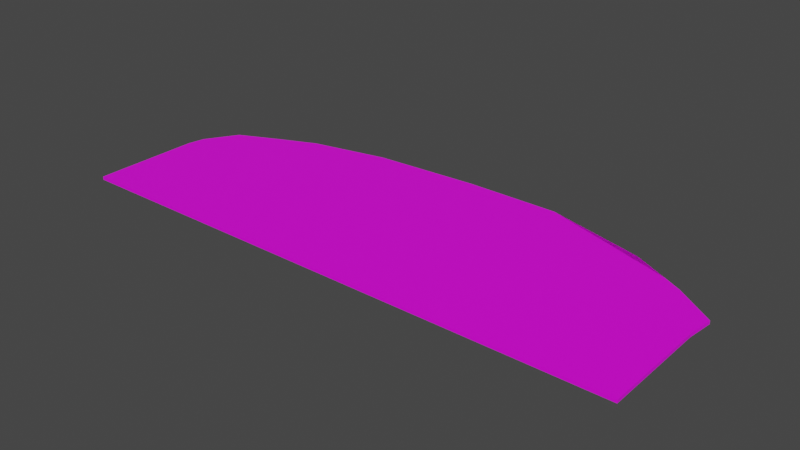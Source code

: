 # Source: terrain_rough_82.blend  (saved by Blender 3.0.42; exported with 4.5.12 LTS)
import bpy
from mathutils import Matrix  # noqa: F401  (used for matrix-valued properties, if any)

bpy.ops.wm.read_factory_settings(use_empty=True)
scene = bpy.context.scene
scene.name = 'Scene'

# ---- collections
col_collection = bpy.data.collections.new('Collection'); scene.collection.children.link(col_collection)

# ---- images (referenced by path relative to the original .blend; pixels are not part of the script)
import os
ASSET_DIR = os.environ.get("B2B_ASSET_DIR", "")  # directory of the original .blend (textures are referenced by path, not embedded)
HERE = os.path.dirname(os.path.abspath(__file__))  # packed textures are extracted next to this script under _unpacked/

def load_image(name, relpath, width, height, colorspace="sRGB"):
    """Load a texture the original file referenced (path relative to the .blend, or extracted next to this script)."""
    p = next((c for c in (os.path.join(HERE, relpath), os.path.join(ASSET_DIR, relpath)) if relpath and os.path.exists(c)), "")
    if p:
        img = bpy.data.images.load(p, check_existing=True)
        img.name = name
    else:  # same state as the original file: an image datablock whose file is absent (Cycles renders it pink)
        img = bpy.data.images.new(name, width, height)
        img.source = "FILE"
        img.filepath = "//" + (relpath or name)
    img.colorspace_settings.name = colorspace
    return img
img_background_jpg = load_image('background.jpg', 'background.jpg', 1024, 1024, 'sRGB')

# ---- materials (node trees are filled in below, after node groups)
mat_none_016 = bpy.data.materials.new('None.016')
mat_none_016.use_transparent_shadow = False

# ---- material node trees
mat_none_016.use_nodes = True; mat_none_016.node_tree.nodes.clear()
_N = mat_none_016.node_tree.nodes; _L = mat_none_016.node_tree.links
n0 = _N.new('ShaderNodeBsdfPrincipled'); n0.name = 'Principled BSDF'; n0.location = (10, 300)
n0.distribution = 'GGX'
n0.subsurface_method = 'RANDOM_WALK_SKIN'
n0.inputs[3].default_value = 1.45
n0.inputs[27].default_value = (0.0, 0.0, 0.0, 1.0)
n0.inputs[28].default_value = 1.0
n1 = _N.new('ShaderNodeOutputMaterial'); n1.name = 'Material Output'; n1.location = (300, 300)
n2 = _N.new('ShaderNodeTexImage'); n2.name = 'Image Texture'; n2.location = (-387, 34)
n2.image = img_background_jpg
_L.new(n0.outputs[0], n1.inputs[0])
_L.new(n2.outputs[0], n0.inputs[0])
n1.is_active_output = True

# ---- world
world_world = bpy.data.worlds.new('World'); scene.world = world_world
world_world.use_nodes = True; world_world.node_tree.nodes.clear()
_N = world_world.node_tree.nodes; _L = world_world.node_tree.links
n0 = _N.new('ShaderNodeOutputWorld'); n0.name = 'World Output'; n0.location = (300, 300)
n1 = _N.new('ShaderNodeBackground'); n1.name = 'Background'; n1.location = (10, 300)
n1.inputs[0].default_value = (0.05088, 0.05088, 0.05088, 1.0)
_L.new(n1.outputs[0], n0.inputs[0])
n0.is_active_output = True
world_world.color = (0.05088, 0.05088, 0.05088)
world_world.use_sun_shadow = False
world_world.sun_shadow_jitter_overblur = 0.0

# ---- meshes
me_terrain_woods__183_terrain_woods__183_terrain_woods__183_terrai = bpy.data.meshes.new('terrain_Woods_#183_terrain_Woods_#183_terrain_Woods_#183_terrai')
me_terrain_woods__183_terrain_woods__183_terrain_woods__183_terrai.from_pydata([(-3.521, -0.8868, 0.01999), (-2.353, -1.33, 0.02), (3.485, -1.33, 0.01996), (3.485, -0.8867, 0.01995), (2.318, -1.33, 0.01997), (1.15, -1.33, 0.01998), (-1.186, -1.33, 0.01999), (-0.01781, -1.33, 0.01998), (2.803, 0.7813, 0.01992), (3.036, 0.6576, 0.01992), (3.521, 0.3208, 0.01992), (3.485, 9.7e-05, 0.01993), (3.485, -0.4433, 0.01994), (2.377, 1.002, 0.01992), (1.15, 1.33, 0.01991), (-0.01792, 1.33, 0.01992), (-2.261, 1.043, 0.01994), (-1.32, 1.246, 0.01993), (-2.705, 0.8516, 0.01995), (-3.232, 0.6072, 0.01996), (-3.479, 0.2141, 0.01997), (-3.521, -4.9e-05, 0.01997), (-3.521, -0.4434, 0.01998), (-2.353, -1.33, -0.01992), (-3.521, -0.8868, -0.01992), (3.485, -1.33, -0.01995), (3.485, -0.8867, -0.01997), (2.318, -1.33, -0.01995), (1.15, -1.33, -0.01994), (-1.186, -1.33, -0.01993), (2.803, 0.7813, -0.02), (2.377, 1.002, -0.02), (3.036, 0.6576, -0.02), (3.521, 0.3208, -0.01999), (3.485, -0.4433, -0.01998), (3.485, 9.8e-05, -0.01999), (1.15, 1.33, -0.02), (-0.01792, 1.33, -0.02), (-1.32, 1.246, -0.01999), (-2.261, 1.043, -0.01998), (-2.705, 0.8516, -0.01997), (-3.232, 0.6072, -0.01996), (-3.479, 0.2141, -0.01995), (-3.521, -4.8e-05, -0.01994), (-3.521, -0.4434, -0.01993), (-3.521, -1.33, -0.01991), (-3.521, -1.33, 0.02), (-0.01781, -1.33, -0.01993)], [], [(9, 8, 13, 14, 15, 17, 16, 18, 19, 20, 21, 22, 0, 46, 1, 6, 7, 5, 4, 2, 3, 12, 11, 10), (37, 15, 14, 36), (26, 25, 27, 28, 47, 29, 23, 45, 24, 44, 43, 42, 41, 40, 39, 38, 37, 36, 31, 30, 32, 33, 35, 34), (32, 9, 10, 33), (24, 0, 22, 44), (27, 4, 5, 28), (25, 2, 4, 27), (26, 3, 2, 25), (34, 12, 3, 26), (35, 11, 12, 34), (33, 10, 11, 35), (36, 14, 13, 8, 30, 31), (38, 17, 15, 37), (39, 16, 17, 38), (40, 18, 16, 39), (41, 19, 18, 40), (42, 20, 19, 41), (43, 21, 20, 42), (44, 22, 21, 43), (45, 46, 0, 24), (23, 1, 46, 45), (29, 6, 1, 23), (47, 7, 6, 29), (28, 5, 7, 47), (30, 8, 9, 32)])
me_terrain_woods__183_terrain_woods__183_terrain_woods__183_terrai.polygons.foreach_set('use_smooth', [True] * 25)
_k = set([(0, 22), (0, 46), (1, 6), (1, 46), (2, 3), (2, 4), (2, 25), (3, 12), (4, 5), (5, 7), (6, 7), (8, 9), (8, 13), (9, 10), (9, 32), (10, 11), (10, 33), (11, 12), (11, 35), (13, 14), (14, 15), (14, 36), (15, 17), (15, 37), (16, 17), (16, 18), (16, 39), (17, 38), (18, 19), (18, 40), (19, 20), (19, 41), (20, 21), (20, 42), (21, 22), (21, 43), (23, 29), (23, 45), (24, 44), (24, 45), (25, 26), (25, 27), (26, 34), (27, 28), (28, 47), (29, 47), (30, 31), (30, 32), (31, 36), (32, 33), (33, 35), (34, 35), (36, 37), (37, 38), (38, 39), (39, 40), (40, 41), (41, 42), (42, 43), (43, 44), (45, 46)])
me_terrain_woods__183_terrain_woods__183_terrain_woods__183_terrai.attributes.new('sharp_edge', 'BOOLEAN', 'EDGE').data.foreach_set('value', [ (min(e.vertices), max(e.vertices)) in _k for e in me_terrain_woods__183_terrain_woods__183_terrain_woods__183_terrai.edges])
_uv = me_terrain_woods__183_terrain_woods__183_terrain_woods__183_terrai.uv_layers.new(name='UVMap')
_uv.uv.foreach_set('vector', [0.08978, 0.153, 0.1211, 0.1363, 0.1785, 0.1064, 0.3441, 0.06194, 0.5016, 0.06176, 0.6773, 0.07295, 0.8043, 0.1002, 0.8642, 0.1259, 0.9354, 0.1588, 0.9688, 0.2118, 0.9745, 0.2407, 0.9746, 0.3005, 0.9746, 0.3603, 0.9747, 0.4201, 0.8172, 0.4203, 0.6596, 0.4205, 0.502, 0.4207, 0.3445, 0.4209, 0.1869, 0.4211, 0.0294, 0.4212, 0.02933, 0.3614, 0.02926, 0.3016, 0.02919, 0.2418, 0.02432, 0.1985, 0.5, 0.0, 0.5, 0.0, 0.3333, 0.0, 0.3333, 0.0, 0.01047, 0.972, 0.01194, 0.972, 0.01194, 0.9759, 0.01194, 0.9798, 0.01194, 0.9837, 0.01194, 0.9876, 0.01194, 0.9915, 0.01194, 0.9954, 0.01047, 0.9954, 0.008988, 0.9954, 0.007509, 0.9954, 0.006795, 0.9953, 0.005484, 0.9944, 0.004669, 0.9927, 0.004032, 0.9912, 0.003355, 0.9881, 0.003073, 0.9837, 0.003073, 0.9798, 0.004166, 0.9757, 0.004904, 0.9743, 0.005316, 0.9735, 0.006439, 0.9719, 0.007509, 0.972, 0.008988, 0.972, 0.0, 0.1667, 0.0, 0.1667, 0.0, 0.3333, 0.0, 0.3333, 1.0, 0.8333, 1.0, 0.8333, 1.0, 0.6667, 1.0, 0.6667, 0.1667, 1.0, 0.1667, 1.0, 0.3333, 1.0, 0.3333, 1.0, 0.0, 1.0, 0.0, 1.0, 0.1667, 1.0, 0.1667, 1.0, 0.0, 0.8333, 0.0, 0.8333, 0.0, 1.0, 0.0, 1.0, 0.0, 0.6667, 0.0, 0.6667, 0.0, 0.8333, 0.0, 0.8333, 0.0, 0.5, 0.0, 0.5, 0.0, 0.6667, 0.0, 0.6667, 0.0, 0.3333, 0.0, 0.3333, 0.0, 0.5, 0.0, 0.5, 0.3333, 0.0, 0.3333, 0.0, 0.1667, 0.0, 0.0, 0.0, 0.0, 0.0, 0.1667, 0.0, 0.6667, 0.0, 0.6667, 0.0, 0.5, 0.0, 0.5, 0.0, 0.8333, 0.0, 0.8333, 0.0, 0.6667, 0.0, 0.6667, 0.0, 1.0, 0.0, 1.0, 0.0, 0.8333, 0.0, 0.8333, 0.0, 1.0, 0.1667, 1.0, 0.1667, 1.0, 0.0, 1.0, 0.0, 1.0, 0.3333, 1.0, 0.3333, 1.0, 0.1667, 1.0, 0.1667, 1.0, 0.5, 1.0, 0.5, 1.0, 0.3333, 1.0, 0.3333, 1.0, 0.6667, 1.0, 0.6667, 1.0, 0.5, 1.0, 0.5, 1.0, 1.0, 1.0, 1.0, 1.0, 0.8333, 1.0, 0.8333, 0.8333, 1.0, 0.8333, 1.0, 1.0, 1.0, 1.0, 1.0, 0.6667, 1.0, 0.6667, 1.0, 0.8333, 1.0, 0.8333, 1.0, 0.5, 1.0, 0.5, 1.0, 0.6667, 1.0, 0.6667, 1.0, 0.3333, 1.0, 0.3333, 1.0, 0.5, 1.0, 0.5, 1.0, 0.0, 0.0, 0.0, 0.0, 0.0, 0.1667, 0.0, 0.1667])
me_terrain_woods__183_terrain_woods__183_terrain_woods__183_terrai.materials.append(mat_none_016)
me_terrain_woods__183_terrain_woods__183_terrain_woods__183_terrai.use_remesh_fix_poles = True
me_terrain_woods__183_terrain_woods__183_terrain_woods__183_terrai.use_remesh_preserve_attributes = False
me_terrain_woods__183_terrain_woods__183_terrain_woods__183_terrai.update()
me_terrain_woods__183_terrain_woods__183_terrain_woods__183_terrai.normals_split_custom_set([tuple(v) for v in zip(*[iter([5.88e-06, 2.421e-05, 1.0, 5.88e-06, 2.421e-05, 1.0, 5.88e-06, 2.421e-05, 1.0, 5.88e-06, 2.421e-05, 1.0, 5.88e-06, 2.421e-05, 1.0, 5.88e-06, 2.421e-05, 1.0, 5.88e-06, 2.421e-05, 1.0, 5.88e-06, 2.421e-05, 1.0, 5.88e-06, 2.421e-05, 1.0, 5.88e-06, 2.421e-05, 1.0, 5.88e-06, 2.421e-05, 1.0, 5.88e-06, 2.421e-05, 1.0, 5.88e-06, 2.421e-05, 1.0, 5.88e-06, 2.421e-05, 1.0, 5.88e-06, 2.421e-05, 1.0, 5.88e-06, 2.421e-05, 1.0, 5.88e-06, 2.421e-05, 1.0, 5.88e-06, 2.421e-05, 1.0, 5.88e-06, 2.421e-05, 1.0, 5.88e-06, 2.421e-05, 1.0, 5.88e-06, 2.421e-05, 1.0, 5.88e-06, 2.421e-05, 1.0, 5.88e-06, 2.421e-05, 1.0, 5.88e-06, 2.421e-05, 1.0, -2.057e-05, 1.0, 2.485e-05, -2.057e-05, 1.0, 2.485e-05, -2.057e-05, 1.0, 2.485e-05, -2.057e-05, 1.0, 2.485e-05, -5.927e-06, -2.409e-05, -1.0, -5.927e-06, -2.409e-05, -1.0, -5.927e-06, -2.409e-05, -1.0, -5.927e-06, -2.409e-05, -1.0, -5.927e-06, -2.409e-05, -1.0, -5.927e-06, -2.409e-05, -1.0, -5.927e-06, -2.409e-05, -1.0, -5.927e-06, -2.409e-05, -1.0, -5.927e-06, -2.409e-05, -1.0, -5.927e-06, -2.409e-05, -1.0, -5.927e-06, -2.409e-05, -1.0, -5.927e-06, -2.409e-05, -1.0, -5.927e-06, -2.409e-05, -1.0, -5.927e-06, -2.409e-05, -1.0, -5.927e-06, -2.409e-05, -1.0, -5.927e-06, -2.409e-05, -1.0, -5.927e-06, -2.409e-05, -1.0, -5.927e-06, -2.409e-05, -1.0, -5.927e-06, -2.409e-05, -1.0, -5.927e-06, -2.409e-05, -1.0, -5.927e-06, -2.409e-05, -1.0, -5.927e-06, -2.409e-05, -1.0, -5.927e-06, -2.409e-05, -1.0, -5.927e-06, -2.409e-05, -1.0, 0.57, 0.8217, 3.441e-05, 0.57, 0.8217, 3.441e-05, 0.57, 0.8217, 3.441e-05, 0.57, 0.8217, 3.441e-05, -1.0, -4.083e-05, -6.272e-05, -1.0, -4.083e-05, -6.272e-05, -1.0, -4.21e-05, -4.928e-05, -1.0, -4.21e-05, -4.928e-05, 2.098e-05, -1.0, -2.405e-05, 2.098e-05, -1.0, -2.405e-05, 2.054e-05, -1.0, -2.74e-05, 2.054e-05, -1.0, -2.74e-05, 2.057e-05, -1.0, -2.317e-05, 2.057e-05, -1.0, -2.317e-05, 2.098e-05, -1.0, -2.405e-05, 2.098e-05, -1.0, -2.405e-05, 1.0, 4.168e-05, 5.226e-05, 1.0, 4.168e-05, 5.226e-05, 1.0, 3.873e-05, 6.57e-05, 1.0, 3.873e-05, 6.57e-05, 1.0, 4.378e-05, 2.538e-05, 1.0, 4.378e-05, 2.539e-05, 1.0, 4.168e-05, 5.226e-05, 1.0, 4.168e-05, 5.226e-05, 1.0, 4.294e-05, 1.195e-05, 1.0, 4.294e-05, 1.195e-05, 1.0, 4.378e-05, 2.539e-05, 1.0, 4.378e-05, 2.538e-05, 0.9939, -0.1107, 2.096e-05, 0.9939, -0.1107, 2.096e-05, 0.9939, -0.1107, 2.096e-05, 0.9939, -0.1107, 2.096e-05, 0.258, 0.9661, 3.557e-05, 0.258, 0.9661, 3.843e-05, 0.4607, 0.8875, 3.504e-05, 0.4653, 0.8851, 3.535e-05, 0.4653, 0.8851, 6.112e-05, 0.258, 0.9662, 3.421e-05, -0.06476, 0.9979, 1.991e-05, -0.06476, 0.9979, 1.991e-05, -0.06476, 0.9979, 1.991e-05, -0.06476, 0.9979, 1.991e-05, -0.2109, 0.9775, 1.485e-05, -0.2109, 0.9775, 1.485e-05, -0.2109, 0.9775, 1.485e-05, -0.2109, 0.9775, 1.485e-05, -0.3953, 0.9186, 2.002e-06, -0.3953, 0.9186, 2.002e-06, -0.3953, 0.9186, 2.002e-06, -0.3953, 0.9186, 2.002e-06, -0.4205, 0.9073, 1.845e-06, -0.4205, 0.9073, 1.845e-06, -0.4205, 0.9073, 1.845e-06, -0.4205, 0.9073, 1.845e-06, -0.8465, 0.5324, -9.134e-06, -0.8465, 0.5324, -9.134e-06, -0.8465, 0.5324, -9.134e-06, -0.8465, 0.5324, -9.134e-06, -0.9816, 0.1911, -2.155e-05, -0.9816, 0.1911, -2.155e-05, -0.9816, 0.1911, -2.155e-05, -0.9816, 0.1911, -2.155e-05, -1.0, -4.21e-05, -4.928e-05, -1.0, -4.21e-05, -4.928e-05, -1.0, -4.631e-05, -3.584e-05, -1.0, -4.631e-05, -3.584e-05, -1.0, -4.378e-05, -6.272e-05, -1.0, -4.378e-05, -6.272e-05, -1.0, -4.083e-05, -6.272e-05, -1.0, -4.083e-05, -6.272e-05, 2.1e-05, -1.0, -2.951e-05, 2.1e-05, -1.0, -2.951e-05, 2.057e-05, -1.0, -2.996e-05, 2.057e-05, -1.0, -2.996e-05, 2.098e-05, -1.0, -2.653e-05, 2.098e-05, -1.0, -2.653e-05, 2.1e-05, -1.0, -2.951e-05, 2.1e-05, -1.0, -2.951e-05, 2.011e-05, -1.0, -2.694e-05, 2.011e-05, -1.0, -2.694e-05, 2.098e-05, -1.0, -2.653e-05, 2.098e-05, -1.0, -2.653e-05, 2.054e-05, -1.0, -2.74e-05, 2.054e-05, -1.0, -2.74e-05, 2.011e-05, -1.0, -2.694e-05, 2.011e-05, -1.0, -2.694e-05, 0.4653, 0.8851, 6.112e-05, 0.4653, 0.8851, 3.535e-05, 0.4699, 0.8827, 3.533e-05, 0.4699, 0.8827, 3.533e-05])] * 3)])

# ---- objects
ob_terrain_rough__82 = bpy.data.objects.new('terrain Rough #82', me_terrain_woods__183_terrain_woods__183_terrain_woods__183_terrai)

# ---- transforms, parenting, visibility, modifiers, constraints
ob_terrain_rough__82.location = (0.0, 0.0, 0.0)

# ---- collection membership
col_collection.objects.link(ob_terrain_rough__82)

# ---- scene / render settings (as saved in the file)
scene.frame_start = 1; scene.frame_end = 250; scene.frame_set(1)
scene.render.engine = 'BLENDER_EEVEE_NEXT'
scene.cycles.sampling_pattern = 'TABULATED_SOBOL'
scene.cycles.use_light_tree = False
scene.view_settings.view_transform = 'Filmic'
bpy.context.view_layer.update()

# ---- added for rendering (the .blend has no active camera and no usable light): camera, sun
cam_auto = bpy.data.cameras.new('AutoCamera')
cam_auto.lens = 50.0
cam_auto.sensor_width = 36.0
cam_auto.clip_end = 1000.0
ob_auto_camera = bpy.data.objects.new('AutoCamera', cam_auto)
scene.collection.objects.link(ob_auto_camera)
ob_auto_camera.location = (6.96521, -8.35825, 5.57217)
ob_auto_camera.rotation_euler = (1.09748, -7.21219e-08, 0.694738)
scene.camera = ob_auto_camera
light_auto_sun = bpy.data.lights.new('AutoSun', 'SUN')
light_auto_sun.energy = 3.0
light_auto_sun.angle = 0.0523599
ob_auto_sun = bpy.data.objects.new('AutoSun', light_auto_sun)
scene.collection.objects.link(ob_auto_sun)
ob_auto_sun.rotation_euler = (0.872665, 0.174533, 0.523599)
bpy.context.view_layer.update()

